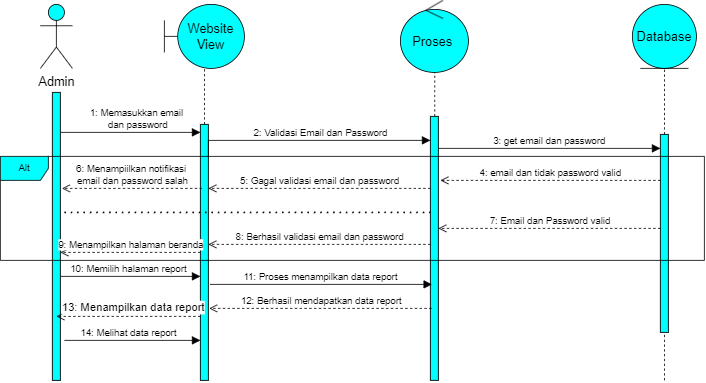

The diagram above was exported from draw.io. Its source (the exported page's mxGraphModel, read from the mxfile embedded in the PNG):
<mxGraphModel dx="3075" dy="1724" grid="1" gridSize="10" guides="1" tooltips="1" connect="1" arrows="1" fold="1" page="1" pageScale="1" pageWidth="850" pageHeight="1100" math="0" shadow="0">
  <root>
    <mxCell id="0" />
    <mxCell id="1" parent="0" />
    <mxCell id="fU85V8-CGlinK2XVP-Pr-2" value="" style="html=1;points=[];perimeter=orthogonalPerimeter;outlineConnect=0;targetShapes=umlLifeline;portConstraint=eastwest;newEdgeStyle={&quot;edgeStyle&quot;:&quot;elbowEdgeStyle&quot;,&quot;elbow&quot;:&quot;vertical&quot;,&quot;curved&quot;:0,&quot;rounded&quot;:0};fontSize=16;fillColor=#00FFFF;" vertex="1" parent="1">
      <mxGeometry x="-815" y="-970" width="10" height="360" as="geometry" />
    </mxCell>
    <mxCell id="fU85V8-CGlinK2XVP-Pr-3" value="1: Memasukkan email&lt;br&gt;&amp;nbsp;dan password" style="html=1;verticalAlign=bottom;endArrow=block;edgeStyle=elbowEdgeStyle;elbow=vertical;curved=0;rounded=0;fontSize=12;startSize=8;endSize=8;" edge="1" parent="1" source="fU85V8-CGlinK2XVP-Pr-2" target="fU85V8-CGlinK2XVP-Pr-4">
      <mxGeometry x="0.0857" width="80" relative="1" as="geometry">
        <mxPoint x="-650" y="-740" as="sourcePoint" />
        <mxPoint x="-650" y="-910" as="targetPoint" />
        <Array as="points">
          <mxPoint x="-690" y="-920" />
          <mxPoint x="-740" y="-900" />
        </Array>
        <mxPoint as="offset" />
      </mxGeometry>
    </mxCell>
    <mxCell id="fU85V8-CGlinK2XVP-Pr-4" value="" style="html=1;points=[];perimeter=orthogonalPerimeter;outlineConnect=0;targetShapes=umlLifeline;portConstraint=eastwest;newEdgeStyle={&quot;edgeStyle&quot;:&quot;elbowEdgeStyle&quot;,&quot;elbow&quot;:&quot;vertical&quot;,&quot;curved&quot;:0,&quot;rounded&quot;:0};fontSize=16;fillColor=#00FFFF;" vertex="1" parent="1">
      <mxGeometry x="-630" y="-930" width="10" height="320" as="geometry" />
    </mxCell>
    <mxCell id="fU85V8-CGlinK2XVP-Pr-5" value="" style="html=1;points=[];perimeter=orthogonalPerimeter;outlineConnect=0;targetShapes=umlLifeline;portConstraint=eastwest;newEdgeStyle={&quot;edgeStyle&quot;:&quot;elbowEdgeStyle&quot;,&quot;elbow&quot;:&quot;vertical&quot;,&quot;curved&quot;:0,&quot;rounded&quot;:0};fontSize=16;fillColor=#00FFFF;" vertex="1" parent="1">
      <mxGeometry x="-342.5" y="-940" width="10" height="330" as="geometry" />
    </mxCell>
    <mxCell id="fU85V8-CGlinK2XVP-Pr-6" value="2: Validasi Email dan Password" style="html=1;verticalAlign=bottom;endArrow=block;edgeStyle=elbowEdgeStyle;elbow=vertical;curved=0;rounded=0;fontSize=12;startSize=8;endSize=8;" edge="1" parent="1" target="fU85V8-CGlinK2XVP-Pr-5">
      <mxGeometry x="0.0756" width="80" relative="1" as="geometry">
        <mxPoint x="-620" y="-890" as="sourcePoint" />
        <mxPoint x="-450" y="-910" as="targetPoint" />
        <Array as="points">
          <mxPoint x="-380" y="-910" />
          <mxPoint x="-490" y="-900" />
        </Array>
        <mxPoint as="offset" />
      </mxGeometry>
    </mxCell>
    <mxCell id="fU85V8-CGlinK2XVP-Pr-7" value="3: get email dan password" style="html=1;verticalAlign=bottom;endArrow=block;edgeStyle=elbowEdgeStyle;elbow=vertical;curved=0;rounded=0;fontSize=12;startSize=8;endSize=8;" edge="1" parent="1" source="fU85V8-CGlinK2XVP-Pr-5" target="fU85V8-CGlinK2XVP-Pr-8">
      <mxGeometry x="-0.0013" width="80" relative="1" as="geometry">
        <mxPoint x="-260" y="-760" as="sourcePoint" />
        <mxPoint x="-180" y="-760" as="targetPoint" />
        <Array as="points">
          <mxPoint x="-160" y="-900" />
        </Array>
        <mxPoint as="offset" />
      </mxGeometry>
    </mxCell>
    <mxCell id="fU85V8-CGlinK2XVP-Pr-8" value="" style="html=1;points=[];perimeter=orthogonalPerimeter;outlineConnect=0;targetShapes=umlLifeline;portConstraint=eastwest;newEdgeStyle={&quot;edgeStyle&quot;:&quot;elbowEdgeStyle&quot;,&quot;elbow&quot;:&quot;vertical&quot;,&quot;curved&quot;:0,&quot;rounded&quot;:0};fontSize=16;fillColor=#00FFFF;" vertex="1" parent="1">
      <mxGeometry x="-55" y="-917.5" width="10" height="247.5" as="geometry" />
    </mxCell>
    <mxCell id="fU85V8-CGlinK2XVP-Pr-9" value="4: email dan tidak password valid&amp;nbsp;" style="html=1;verticalAlign=bottom;endArrow=open;dashed=1;endSize=8;edgeStyle=elbowEdgeStyle;elbow=vertical;curved=0;rounded=0;fontSize=12;" edge="1" parent="1" source="fU85V8-CGlinK2XVP-Pr-8">
      <mxGeometry x="-0.0026" relative="1" as="geometry">
        <mxPoint x="-280" y="-690" as="sourcePoint" />
        <mxPoint x="-330" y="-860" as="targetPoint" />
        <Array as="points">
          <mxPoint x="-290" y="-860" />
          <mxPoint x="-210" y="-880" />
        </Array>
        <mxPoint as="offset" />
      </mxGeometry>
    </mxCell>
    <mxCell id="fU85V8-CGlinK2XVP-Pr-10" value="5: Gagal validasi email dan password" style="html=1;verticalAlign=bottom;endArrow=open;dashed=1;endSize=8;edgeStyle=elbowEdgeStyle;elbow=vertical;curved=0;rounded=0;fontSize=12;" edge="1" parent="1" source="fU85V8-CGlinK2XVP-Pr-5" target="fU85V8-CGlinK2XVP-Pr-4">
      <mxGeometry relative="1" as="geometry">
        <mxPoint x="-450" y="-690" as="sourcePoint" />
        <mxPoint x="-530" y="-690" as="targetPoint" />
        <Array as="points">
          <mxPoint x="-490" y="-850" />
          <mxPoint x="-450" y="-870" />
          <mxPoint x="-480" y="-860" />
        </Array>
      </mxGeometry>
    </mxCell>
    <mxCell id="fU85V8-CGlinK2XVP-Pr-11" value="6: Menampiilkan notifikasi&amp;nbsp;&lt;br&gt;email dan password salah" style="html=1;verticalAlign=bottom;endArrow=open;dashed=1;endSize=8;edgeStyle=elbowEdgeStyle;elbow=vertical;curved=0;rounded=0;fontSize=12;" edge="1" parent="1">
      <mxGeometry relative="1" as="geometry">
        <mxPoint x="-628" y="-850" as="sourcePoint" />
        <mxPoint x="-803" y="-850" as="targetPoint" />
        <Array as="points">
          <mxPoint x="-678" y="-850" />
          <mxPoint x="-708" y="-860" />
        </Array>
      </mxGeometry>
    </mxCell>
    <mxCell id="fU85V8-CGlinK2XVP-Pr-12" value="" style="endArrow=none;dashed=1;html=1;dashPattern=1 3;strokeWidth=2;rounded=0;fontSize=12;startSize=8;endSize=8;curved=1;" edge="1" parent="1" target="fU85V8-CGlinK2XVP-Pr-5">
      <mxGeometry width="50" height="50" relative="1" as="geometry">
        <mxPoint x="-800" y="-820" as="sourcePoint" />
        <mxPoint x="-470" y="-730" as="targetPoint" />
        <Array as="points">
          <mxPoint x="-600" y="-820" />
        </Array>
      </mxGeometry>
    </mxCell>
    <mxCell id="fU85V8-CGlinK2XVP-Pr-13" value="7: Email dan Password valid" style="html=1;verticalAlign=bottom;endArrow=open;dashed=1;endSize=8;edgeStyle=elbowEdgeStyle;elbow=vertical;curved=0;rounded=0;fontSize=12;" edge="1" parent="1" source="fU85V8-CGlinK2XVP-Pr-8" target="fU85V8-CGlinK2XVP-Pr-5">
      <mxGeometry relative="1" as="geometry">
        <mxPoint x="-220" y="-700" as="sourcePoint" />
        <mxPoint x="-300" y="-700" as="targetPoint" />
        <Array as="points">
          <mxPoint x="-220" y="-800" />
        </Array>
      </mxGeometry>
    </mxCell>
    <mxCell id="fU85V8-CGlinK2XVP-Pr-14" value="8: Berhasil validasi email dan password" style="html=1;verticalAlign=bottom;endArrow=open;dashed=1;endSize=8;edgeStyle=elbowEdgeStyle;elbow=vertical;curved=0;rounded=0;fontSize=12;" edge="1" parent="1" source="fU85V8-CGlinK2XVP-Pr-5" target="fU85V8-CGlinK2XVP-Pr-4">
      <mxGeometry relative="1" as="geometry">
        <mxPoint x="-420" y="-700" as="sourcePoint" />
        <mxPoint x="-500" y="-700" as="targetPoint" />
        <Array as="points">
          <mxPoint x="-510" y="-780" />
        </Array>
      </mxGeometry>
    </mxCell>
    <mxCell id="fU85V8-CGlinK2XVP-Pr-15" value="9: Menampilkan halaman beranda" style="html=1;verticalAlign=bottom;endArrow=open;dashed=1;endSize=8;edgeStyle=elbowEdgeStyle;elbow=vertical;curved=0;rounded=0;fontSize=12;" edge="1" parent="1" source="fU85V8-CGlinK2XVP-Pr-4" target="fU85V8-CGlinK2XVP-Pr-2">
      <mxGeometry relative="1" as="geometry">
        <mxPoint x="-520" y="-700" as="sourcePoint" />
        <mxPoint x="-600" y="-700" as="targetPoint" />
        <Array as="points">
          <mxPoint x="-720" y="-770" />
        </Array>
      </mxGeometry>
    </mxCell>
    <mxCell id="fU85V8-CGlinK2XVP-Pr-16" value="10: Memilih halaman report" style="html=1;verticalAlign=bottom;endArrow=block;edgeStyle=elbowEdgeStyle;elbow=vertical;curved=0;rounded=0;fontSize=12;startSize=8;endSize=8;" edge="1" parent="1" target="fU85V8-CGlinK2XVP-Pr-4">
      <mxGeometry x="-0.0248" width="80" relative="1" as="geometry">
        <mxPoint x="-805" y="-740" as="sourcePoint" />
        <mxPoint x="-520" y="-700" as="targetPoint" />
        <Array as="points">
          <mxPoint x="-720" y="-740" />
        </Array>
        <mxPoint as="offset" />
      </mxGeometry>
    </mxCell>
    <mxCell id="fU85V8-CGlinK2XVP-Pr-17" value="11: Proses menampilkan data report" style="html=1;verticalAlign=bottom;endArrow=block;edgeStyle=elbowEdgeStyle;elbow=vertical;curved=0;rounded=0;fontSize=12;startSize=8;endSize=8;" edge="1" parent="1">
      <mxGeometry x="-0.0041" width="80" relative="1" as="geometry">
        <mxPoint x="-618" y="-730" as="sourcePoint" />
        <mxPoint x="-340.5" y="-730" as="targetPoint" />
        <Array as="points">
          <mxPoint x="-398" y="-730" />
        </Array>
        <mxPoint as="offset" />
      </mxGeometry>
    </mxCell>
    <mxCell id="fU85V8-CGlinK2XVP-Pr-20" value="12: Berhasil mendapatkan data report" style="html=1;verticalAlign=bottom;endArrow=open;dashed=1;endSize=8;edgeStyle=elbowEdgeStyle;elbow=vertical;curved=0;rounded=0;fontSize=12;" edge="1" parent="1">
      <mxGeometry x="-0.0016" relative="1" as="geometry">
        <mxPoint x="-341" y="-700" as="sourcePoint" />
        <mxPoint x="-619" y="-700" as="targetPoint" />
        <Array as="points">
          <mxPoint x="-350" y="-700" />
          <mxPoint x="-339" y="-680" />
        </Array>
        <mxPoint as="offset" />
      </mxGeometry>
    </mxCell>
    <mxCell id="fU85V8-CGlinK2XVP-Pr-21" value="&lt;font style=&quot;font-size: 14px;&quot;&gt;13: Menampilkan data report&lt;/font&gt;" style="html=1;verticalAlign=bottom;endArrow=open;dashed=1;endSize=8;edgeStyle=elbowEdgeStyle;elbow=vertical;curved=0;rounded=0;fontSize=12;" edge="1" parent="1" source="fU85V8-CGlinK2XVP-Pr-4">
      <mxGeometry x="-0.0805" relative="1" as="geometry">
        <mxPoint x="-640" y="-670" as="sourcePoint" />
        <mxPoint x="-810" y="-690" as="targetPoint" />
        <Array as="points">
          <mxPoint x="-680" y="-690" />
          <mxPoint x="-649" y="-670" />
          <mxPoint x="-629" y="-660" />
        </Array>
        <mxPoint as="offset" />
      </mxGeometry>
    </mxCell>
    <mxCell id="fU85V8-CGlinK2XVP-Pr-22" value="14: Melihat data report" style="html=1;verticalAlign=bottom;endArrow=block;edgeStyle=elbowEdgeStyle;elbow=vertical;curved=0;rounded=0;fontSize=12;startSize=8;endSize=8;" edge="1" parent="1" target="fU85V8-CGlinK2XVP-Pr-4">
      <mxGeometry x="-0.0588" width="80" relative="1" as="geometry">
        <mxPoint x="-800" y="-660" as="sourcePoint" />
        <mxPoint x="-628" y="-630" as="targetPoint" />
        <Array as="points">
          <mxPoint x="-790" y="-660" />
        </Array>
        <mxPoint as="offset" />
      </mxGeometry>
    </mxCell>
    <mxCell id="fU85V8-CGlinK2XVP-Pr-34" value="" style="endArrow=none;dashed=1;html=1;rounded=0;" edge="1" parent="1" target="fU85V8-CGlinK2XVP-Pr-8">
      <mxGeometry width="50" height="50" relative="1" as="geometry">
        <mxPoint x="-50" y="-610" as="sourcePoint" />
        <mxPoint x="-160" y="-600" as="targetPoint" />
      </mxGeometry>
    </mxCell>
    <mxCell id="fU85V8-CGlinK2XVP-Pr-35" value="" style="endArrow=none;dashed=1;html=1;rounded=0;" edge="1" parent="1" source="fU85V8-CGlinK2XVP-Pr-5">
      <mxGeometry width="50" height="50" relative="1" as="geometry">
        <mxPoint x="-400" y="-600" as="sourcePoint" />
        <mxPoint x="-337" y="-995" as="targetPoint" />
      </mxGeometry>
    </mxCell>
    <mxCell id="fU85V8-CGlinK2XVP-Pr-36" value="" style="endArrow=none;dashed=1;html=1;rounded=0;" edge="1" parent="1" source="fU85V8-CGlinK2XVP-Pr-4">
      <mxGeometry width="50" height="50" relative="1" as="geometry">
        <mxPoint x="-400" y="-820" as="sourcePoint" />
        <mxPoint x="-625" y="-1000" as="targetPoint" />
      </mxGeometry>
    </mxCell>
    <mxCell id="fU85V8-CGlinK2XVP-Pr-37" value="" style="endArrow=none;dashed=1;html=1;rounded=0;entryX=0.5;entryY=1;entryDx=0;entryDy=0;" edge="1" parent="1" source="fU85V8-CGlinK2XVP-Pr-8">
      <mxGeometry width="50" height="50" relative="1" as="geometry">
        <mxPoint x="-210" y="-820" as="sourcePoint" />
        <mxPoint x="-50" y="-1000" as="targetPoint" />
      </mxGeometry>
    </mxCell>
    <mxCell id="fU85V8-CGlinK2XVP-Pr-38" value="Admin" style="shape=umlActor;verticalLabelPosition=bottom;verticalAlign=top;html=1;outlineConnect=0;fontSize=16;fillColor=#00FFFF;" vertex="1" parent="1">
      <mxGeometry x="-830" y="-1080" width="40" height="80" as="geometry" />
    </mxCell>
    <mxCell id="fU85V8-CGlinK2XVP-Pr-39" value="Website View" style="shape=umlBoundary;whiteSpace=wrap;html=1;fontSize=16;fillColor=#00FFFF;" vertex="1" parent="1">
      <mxGeometry x="-675" y="-1080" width="100" height="80" as="geometry" />
    </mxCell>
    <mxCell id="fU85V8-CGlinK2XVP-Pr-40" value="Database" style="ellipse;shape=umlEntity;whiteSpace=wrap;html=1;fontSize=16;fillColor=#00FFFF;" vertex="1" parent="1">
      <mxGeometry x="-90" y="-1080" width="80" height="80" as="geometry" />
    </mxCell>
    <mxCell id="fU85V8-CGlinK2XVP-Pr-41" value="Proses&amp;nbsp;" style="ellipse;shape=umlControl;whiteSpace=wrap;html=1;fontSize=16;fillColor=#00FFFF;" vertex="1" parent="1">
      <mxGeometry x="-380" y="-1085" width="85" height="90" as="geometry" />
    </mxCell>
    <mxCell id="fU85V8-CGlinK2XVP-Pr-42" value="Alt" style="shape=umlFrame;whiteSpace=wrap;html=1;pointerEvents=0;fillColor=#00FFFF;" vertex="1" parent="1">
      <mxGeometry x="-880" y="-890" width="880" height="130" as="geometry" />
    </mxCell>
  </root>
</mxGraphModel>